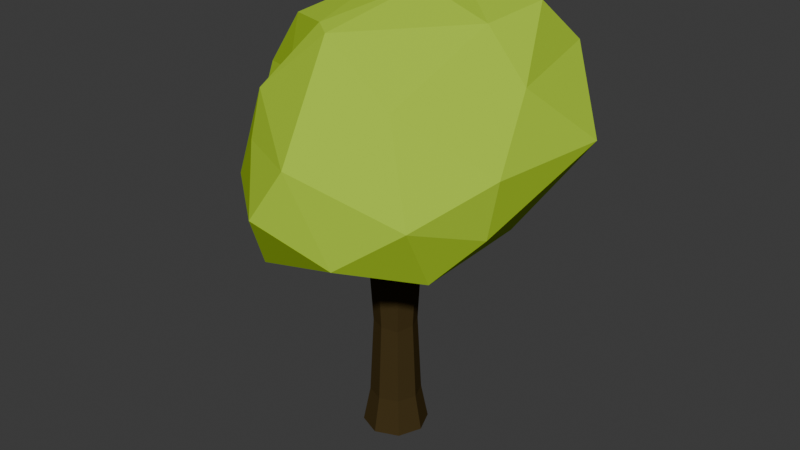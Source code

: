 # Source: fixed_tree.blend  (saved by Blender 4.1.23; exported with 4.5.12 LTS)
import bpy
from mathutils import Matrix  # noqa: F401  (used for matrix-valued properties, if any)

bpy.ops.wm.read_factory_settings(use_empty=True)
scene = bpy.context.scene
scene.name = 'Scene'

# ---- materials (node trees are filled in below, after node groups)
mat_material_010 = bpy.data.materials.new('Material.010')
mat_material_010.alpha_threshold = 0.0
mat_material_010.use_transparent_shadow = False
mat_material_010.diffuse_color = (0.2585, 0.402, 0.02384, 1.0)
mat_material_010.roughness = 0.5
mat_troc_001 = bpy.data.materials.new('troc.001')
mat_troc_001.alpha_threshold = 0.0
mat_troc_001.use_transparent_shadow = False
mat_troc_001.diffuse_color = (0.05781, 0.03955, 0.0137, 1.0)
mat_troc_001.roughness = 0.5

# ---- material node trees
mat_material_010.use_nodes = True; mat_material_010.node_tree.nodes.clear()
_N = mat_material_010.node_tree.nodes; _L = mat_material_010.node_tree.links
n0 = _N.new('ShaderNodeOutputMaterial'); n0.name = 'Material Output'; n0.location = (300, 300)
n1 = _N.new('ShaderNodeBsdfDiffuse'); n1.name = 'Diffuse BSDF'; n1.location = (10, 300)
n1.inputs[0].default_value = (0.4094, 0.6383, 0.03541, 1.0)
_L.new(n1.outputs[0], n0.inputs[0])
n0.is_active_output = True
mat_troc_001.use_nodes = True; mat_troc_001.node_tree.nodes.clear()
_N = mat_troc_001.node_tree.nodes; _L = mat_troc_001.node_tree.links
n0 = _N.new('ShaderNodeOutputMaterial'); n0.name = 'Material Output'; n0.location = (300, 300)
n1 = _N.new('ShaderNodeBsdfDiffuse'); n1.name = 'Diffuse BSDF'; n1.location = (10, 300)
n1.inputs[0].default_value = (0.0578, 0.03923, 0.01393, 1.0)
_L.new(n1.outputs[0], n0.inputs[0])
n0.is_active_output = True

# ---- world
world_world = bpy.data.worlds.new('World'); scene.world = world_world
world_world.use_nodes = True; world_world.node_tree.nodes.clear()
_N = world_world.node_tree.nodes; _L = world_world.node_tree.links
n0 = _N.new('ShaderNodeOutputWorld'); n0.name = 'World Output'; n0.location = (300, 300)
n1 = _N.new('ShaderNodeBackground'); n1.name = 'Background'; n1.location = (10, 300)
n1.inputs[0].default_value = (0.05088, 0.05088, 0.05088, 1.0)
_L.new(n1.outputs[0], n0.inputs[0])
n0.is_active_output = True
world_world.color = (0.05088, 0.05088, 0.05088)
world_world.use_sun_shadow = False
world_world.sun_shadow_jitter_overblur = 0.0

# ---- meshes
me_sphere = bpy.data.meshes.new('Sphere')
me_sphere.from_pydata([(-0.2023, 0.6505, 0.9033), (0.3888, 1.098, 0.318), (0.1898, 0.4299, 0.976), (0.1727, 0.9438, 0.7032), (0.4174, 1.045, -0.2512), (0.2487, 0.6325, -0.7575), (0.7729, 0.8352, 0.5684), (0.7746, 0.9051, -0.21), (0.09528, 0.1429, 1.004), (0.6891, 0.5265, 0.907), (1.129, 0.5436, 0.02045), (1.008, -0.2612, 0.009862), (0.7598, 0.2201, -0.6414), (0.2951, 0.2322, -1.018), (0.8871, 0.1205, 0.4735), (0.9566, -0.295, -0.4132), (0.5972, 0.1238, 0.8334), (0.4535, -0.5545, 0.41), (0.7658, -0.7715, -0.2163), (0.7312, -0.5348, -0.706), (0.09944, -1.044, 0.108), (0.3849, -0.9737, -0.5276), (0.3749, -0.5067, -0.8053), (0.2538, -0.1367, -1.081), (-0.08008, -0.5032, 0.7968), (-0.4309, -0.7887, 0.07207), (-0.08761, -1.137, -0.2561), (-0.2361, -0.9089, -0.7249), (-0.5152, -0.6275, 0.362), (-0.3324, -0.4776, -0.9786), (-0.1985, -0.4282, 0.8247), (-0.7464, -0.626, -0.3398), (-0.5623, -0.3398, 0.3881), (-0.838, -0.3801, -0.06342), (-0.7218, -0.3973, -0.6005), (-0.5549, -0.2566, 0.7736), (-0.9459, -0.131, 0.297), (-0.9008, -0.2448, -0.3769), (-0.2788, 0.2458, 0.971), (-0.5125, 0.02888, -1.099), (-1.016, 0.3268, -0.001141), (-0.7462, 0.1893, -0.6619), (-0.8315, 0.1857, 0.6001), (-0.6047, 0.7765, 0.2978), (-0.8089, 0.5364, -0.3711), (-0.2091, 0.9907, 0.07127), (-0.2974, 0.7786, 0.5886), (-0.2672, 0.8634, -0.4908), (-0.2683, 0.4741, -0.9331), (-0.1309, 0.02148, -1.003)], [], [(48, 13, 49), (3, 6, 1), (1, 7, 4), (2, 9, 3), (7, 6, 10), (7, 12, 5), (6, 9, 14), (2, 16, 9), (13, 12, 23), (10, 14, 11), (2, 8, 16), (12, 15, 19), (23, 19, 22), (49, 13, 23), (11, 18, 15), (11, 17, 18), (8, 24, 16), (18, 21, 19), (16, 24, 17), (17, 24, 20), (20, 26, 21), (22, 29, 23), (20, 25, 26), (21, 26, 27), (21, 27, 22), (22, 27, 29), (29, 49, 23), (26, 25, 31), (24, 8, 30), (25, 28, 31), (26, 31, 27), (27, 31, 34), (31, 32, 33), (33, 37, 31), (31, 37, 34), (29, 34, 39), (32, 35, 36), (35, 38, 42), (37, 41, 34), (36, 40, 37), (40, 44, 37), (36, 42, 40), (38, 0, 42), (39, 41, 48), (44, 48, 41), (0, 46, 42), (43, 46, 45), (38, 8, 2), (46, 0, 3), (46, 3, 1), (45, 4, 47), (47, 4, 5), (48, 5, 13), (45, 1, 4), (0, 2, 3), (1, 6, 7), (5, 4, 7), (3, 9, 6), (5, 12, 13), (12, 7, 10), (10, 6, 14), (14, 9, 16), (10, 11, 15), (12, 10, 15), (23, 12, 19), (15, 18, 19), (14, 16, 17), (11, 14, 17), (19, 21, 22), (18, 17, 20), (18, 20, 21), (32, 28, 30, 35), (24, 30, 28), (20, 24, 28), (20, 28, 25), (8, 38, 30), (47, 44, 43, 45), (27, 34, 29), (31, 28, 32), (29, 39, 49), (30, 38, 35), (33, 32, 36), (33, 36, 37), (36, 35, 42), (39, 34, 41), (41, 37, 44), (40, 42, 43), (40, 43, 44), (39, 48, 49), (44, 47, 48), (43, 42, 46), (0, 38, 2), (48, 47, 5), (45, 46, 1)])
_uv = me_sphere.uv_layers.new(name='UVMap')
_uv.uv.foreach_set('vector', [0.8282, 0.1815, 0.6182, 0.1183, 0.8035, 0.02974, 0.7136, 0.743, 0.6405, 0.6374, 0.7212, 0.5615, 0.7212, 0.5615, 0.6426, 0.4053, 0.7138, 0.3772, 0.6593, 0.9011, 0.6097, 0.7815, 0.7136, 0.743, 0.6426, 0.4053, 0.6405, 0.6374, 0.5656, 0.4702, 0.6426, 0.4053, 0.546, 0.2825, 0.6891, 0.2345, 0.6405, 0.6374, 0.6097, 0.7815, 0.4987, 0.6505, 0.6593, 0.9011, 0.4712, 0.7971, 0.6097, 0.7815, 0.6182, 0.1183, 0.546, 0.2825, 0.418, 0.1201, 0.5656, 0.4702, 0.4987, 0.6505, 0.4785, 0.5338, 0.6593, 0.9011, 0.3741, 0.9507, 0.4712, 0.7971, 0.546, 0.2825, 0.4697, 0.4063, 0.4219, 0.3128, 0.418, 0.1201, 0.4219, 0.3128, 0.3514, 0.2162, 0.4531, 0.0, 0.6182, 0.1183, 0.418, 0.1201, 0.4785, 0.5338, 0.3893, 0.4692, 0.4697, 0.4063, 0.4785, 0.5338, 0.3914, 0.6553, 0.3893, 0.4692, 0.3741, 0.9507, 0.3038, 0.8235, 0.4712, 0.7971, 0.3893, 0.4692, 0.3202, 0.3687, 0.4219, 0.3128, 0.4712, 0.7971, 0.3038, 0.8235, 0.3914, 0.6553, 0.3914, 0.6553, 0.3038, 0.8235, 0.3121, 0.5925, 0.3121, 0.5925, 0.2381, 0.4535, 0.3202, 0.3687, 0.3514, 0.2162, 0.1717, 0.1832, 0.418, 0.1201, 0.3121, 0.5925, 0.2211, 0.5953, 0.2381, 0.4535, 0.3202, 0.3687, 0.2381, 0.4535, 0.2086, 0.3063, 0.3202, 0.3687, 0.2086, 0.3063, 0.3514, 0.2162, 0.3514, 0.2162, 0.2086, 0.3063, 0.1717, 0.1832, 0.1717, 0.1832, 0.07916, 0.04881, 0.418, 0.1201, 0.2381, 0.4535, 0.2211, 0.5953, 0.1395, 0.4694, 0.3038, 0.8235, 0.3741, 0.9507, 0.1708, 0.8413, 0.2211, 0.5953, 0.1962, 0.6987, 0.1395, 0.4694, 0.2381, 0.4535, 0.1395, 0.4694, 0.2086, 0.3063, 0.2086, 0.3063, 0.1395, 0.4694, 0.08447, 0.2928, 0.1395, 0.4694, 0.09749, 0.6747, 0.07678, 0.5308, 0.07678, 0.5308, 0.03047, 0.3838, 0.1395, 0.4694, 0.1395, 0.4694, 0.03047, 0.3838, 0.08447, 0.2928, 0.1717, 0.1832, 0.08447, 0.2928, 0.02261, 0.1504, 0.09749, 0.6747, 0.06693, 0.7933, 0.01291, 0.5913, 0.06693, 0.7933, 0.03115, 0.9116, 0.0, 0.7844, 0.03047, 0.3838, 0.0, 0.273, 0.08447, 0.2928, 0.9963, 0.5849, 0.935, 0.5007, 0.9922, 0.3993, 0.935, 0.5007, 0.8869, 0.384, 0.9922, 0.3993, 0.9963, 0.5849, 0.9421, 0.7182, 0.935, 0.5007, 0.9454, 0.9116, 0.82, 0.8447, 0.9421, 0.7182, 0.9494, 0.1481, 0.9598, 0.2785, 0.8282, 0.1815, 0.8869, 0.384, 0.8282, 0.1815, 0.9598, 0.2785, 0.82, 0.8447, 0.8045, 0.6947, 0.9421, 0.7182, 0.8587, 0.5928, 0.8045, 0.6947, 0.7852, 0.5242, 0.9454, 0.9116, 0.8281, 1.0, 0.6593, 0.9011, 0.8045, 0.6947, 0.82, 0.8447, 0.7136, 0.743, 0.8045, 0.6947, 0.7136, 0.743, 0.7212, 0.5615, 0.7852, 0.5242, 0.7138, 0.3772, 0.7958, 0.3435, 0.7958, 0.3435, 0.7138, 0.3772, 0.6891, 0.2345, 0.8282, 0.1815, 0.6891, 0.2345, 0.6182, 0.1183, 0.7852, 0.5242, 0.7212, 0.5615, 0.7138, 0.3772, 0.82, 0.8447, 0.6593, 0.9011, 0.7136, 0.743, 0.7212, 0.5615, 0.6405, 0.6374, 0.6426, 0.4053, 0.6891, 0.2345, 0.7138, 0.3772, 0.6426, 0.4053, 0.7136, 0.743, 0.6097, 0.7815, 0.6405, 0.6374, 0.6891, 0.2345, 0.546, 0.2825, 0.6182, 0.1183, 0.546, 0.2825, 0.6426, 0.4053, 0.5656, 0.4702, 0.5656, 0.4702, 0.6405, 0.6374, 0.4987, 0.6505, 0.4987, 0.6505, 0.6097, 0.7815, 0.4712, 0.7971, 0.5656, 0.4702, 0.4785, 0.5338, 0.4697, 0.4063, 0.546, 0.2825, 0.5656, 0.4702, 0.4697, 0.4063, 0.418, 0.1201, 0.546, 0.2825, 0.4219, 0.3128, 0.4697, 0.4063, 0.3893, 0.4692, 0.4219, 0.3128, 0.4987, 0.6505, 0.4712, 0.7971, 0.3914, 0.6553, 0.4785, 0.5338, 0.4987, 0.6505, 0.3914, 0.6553, 0.4219, 0.3128, 0.3202, 0.3687, 0.3514, 0.2162, 0.3893, 0.4692, 0.3914, 0.6553, 0.3121, 0.5925, 0.3893, 0.4692, 0.3121, 0.5925, 0.3202, 0.3687, 0.09749, 0.6747, 0.1962, 0.6987, 0.1708, 0.8413, 0.06693, 0.7933, 0.3038, 0.8235, 0.1708, 0.8413, 0.1962, 0.6987, 0.3121, 0.5925, 0.3038, 0.8235, 0.1962, 0.6987, 0.3121, 0.5925, 0.1962, 0.6987, 0.2211, 0.5953, 0.3741, 0.9507, 0.03115, 0.9116, 0.1708, 0.8413, 0.7958, 0.3435, 0.8869, 0.384, 0.8587, 0.5928, 0.7852, 0.5242, 0.2086, 0.3063, 0.08447, 0.2928, 0.1717, 0.1832, 0.1395, 0.4694, 0.1962, 0.6987, 0.09749, 0.6747, 0.1717, 0.1832, 0.02261, 0.1504, 0.07916, 0.04881, 0.1708, 0.8413, 0.03115, 0.9116, 0.06693, 0.7933, 0.07678, 0.5308, 0.09749, 0.6747, 0.01291, 0.5913, 0.07678, 0.5308, 0.01291, 0.5913, 0.03047, 0.3838, 0.01291, 0.5913, 0.06693, 0.7933, 0.0, 0.7844, 0.02261, 0.1504, 0.08447, 0.2928, 0.0, 0.273, 0.9598, 0.2785, 0.9922, 0.3993, 0.8869, 0.384, 0.935, 0.5007, 0.9421, 0.7182, 0.8587, 0.5928, 0.935, 0.5007, 0.8587, 0.5928, 0.8869, 0.384, 0.9494, 0.1481, 0.8282, 0.1815, 0.8035, 0.02974, 0.8869, 0.384, 0.7958, 0.3435, 0.8282, 0.1815, 0.8587, 0.5928, 0.9421, 0.7182, 0.8045, 0.6947, 0.82, 0.8447, 0.9454, 0.9116, 0.6593, 0.9011, 0.8282, 0.1815, 0.7958, 0.3435, 0.6891, 0.2345, 0.7852, 0.5242, 0.8045, 0.6947, 0.7212, 0.5615])
me_sphere.materials.append(mat_material_010)
me_sphere.update()
me_cylinder_003 = bpy.data.meshes.new('Cylinder.003')
me_cylinder_003.from_pydata([(0.0, 1.279, -0.06505), (0.0, 1.0, 1.937), (0.9043, 0.9043, -0.06505), (0.7071, 0.7071, 1.958), (1.279, 0.0, -0.06505), (1.0, 0.0, 1.935), (0.9043, -0.9043, -0.06505), (0.7071, -0.7071, 2.09), (0.0, -1.279, -0.06505), (0.0, -1.0, 1.969), (-0.9043, -0.9043, -0.06505), (-0.7071, -0.7071, 1.977), (-1.279, 0.0, -0.06505), (-1.0, 0.0, 1.91), (-0.9043, 0.9043, -0.06505), (-0.6906, 0.5905, 1.954), (0.5202, 0.5107, 2.583), (0.191, 0.3611, 2.689), (0.05467, 0.0, 2.702), (0.191, -0.3611, 2.689), (0.5202, -0.5107, 2.659), (0.8494, -0.3611, 2.628), (0.9857, 0.0, 2.54), (0.0, 1.0, 0.2616), (0.7071, 0.7071, 0.2616), (1.0, 0.0, 0.2616), (0.7071, -0.7071, 0.2616), (0.0, -1.0, 0.2616), (-0.7071, -0.7071, 0.2616), (-1.0, 0.0, 0.2616), (-0.7071, 0.7071, 0.2616), (0.2601, 0.7553, 2.297), (-0.2746, 0.3702, 2.278), (-0.4727, 0.0, 2.352), (-0.258, -0.5341, 2.3), (0.2601, -0.7553, 2.255), (0.7782, -0.5341, 2.281), (0.9929, 0.0, 2.275), (0.7782, 0.5341, 2.223), (0.0, 1.0, 1.702), (0.7071, 0.7071, 1.703), (1.0, 0.0, 1.703), (0.7071, -0.7071, 1.588), (0.0, -1.0, 1.614), (-0.7071, -0.7071, 1.564), (-1.0, 0.0, 1.567), (-0.7071, 0.7071, 1.668), (0.5938, 0.5938, 0.9815), (0.8398, 0.0, 0.9815), (0.5938, -0.5938, 0.9544), (0.0, -0.8398, 0.9815), (-0.5938, -0.5938, 0.9815), (-0.8398, 0.0, 0.9663), (-0.5938, 0.5938, 0.9815), (0.0, 0.8398, 0.9815), (-0.05155, 0.3659, 2.475), (0.0, 1.0, 1.888), (0.7071, 0.7071, 1.905), (1.0, 0.0, 1.886), (0.0, -1.0, 1.895), (-0.7071, -0.7071, 1.954), (-1.0, 0.0, 1.835), (-0.6941, 0.6151, 1.898), (-0.2201, 0.0, 2.519), (-0.04293, -0.4512, 2.486), (0.3847, -0.6382, 2.509), (0.8123, -0.4512, 2.447), (0.9894, 0.0, 2.402), (0.3847, 0.6382, 2.434)], [], [(56, 1, 3, 57), (57, 3, 5, 58), (59, 9, 11, 60), (60, 11, 13, 61), (62, 15, 1, 56), (61, 13, 15, 62), (0, 2, 4, 6, 8, 10, 12, 14), (3, 1, 15, 32, 31, 38), (34, 35, 36, 66, 65, 64), (16, 17, 18, 19, 20, 21, 22), (22, 67, 37, 38, 31, 68, 16), (68, 55, 17, 16), (55, 63, 18, 17), (63, 64, 19, 18), (64, 65, 20, 19), (65, 66, 21, 20), (66, 67, 22, 21), (0, 23, 24, 2), (2, 24, 25, 4), (4, 25, 26, 6), (6, 26, 27, 8), (8, 27, 28, 10), (10, 28, 29, 12), (14, 30, 23, 0), (12, 29, 30, 14), (11, 9, 35, 34), (9, 7, 36, 35), (7, 5, 37, 36), (5, 3, 38, 37), (54, 39, 40, 47), (47, 40, 41, 48), (48, 41, 42, 49), (49, 42, 43, 50), (50, 43, 44, 51), (51, 44, 45, 52), (53, 46, 39, 54), (52, 45, 46, 53), (23, 54, 47, 24), (24, 47, 48, 25), (25, 48, 49, 26), (26, 49, 50, 27), (27, 50, 51, 28), (28, 51, 52, 29), (30, 53, 54, 23), (29, 52, 53, 30), (39, 56, 57, 40), (40, 57, 58, 41), (46, 62, 56, 39), (45, 61, 62, 46), (13, 11, 34, 33, 32, 15), (31, 32, 55, 68), (32, 33, 63, 55), (33, 34, 64, 63), (36, 37, 67, 66), (61, 45, 44, 60), (44, 43, 59, 60), (43, 42, 7, 59), (7, 9, 59), (41, 58, 7, 42), (5, 7, 58)])
me_cylinder_003.materials.append(mat_troc_001)
me_cylinder_003.use_remesh_preserve_volume = False
me_cylinder_003.use_remesh_preserve_attributes = False
me_cylinder_003.use_mirror_vertex_groups = False
me_cylinder_003.update()

# ---- objects
ob_sphere = bpy.data.objects.new('Sphere', me_sphere)
ob_arbre_automne = bpy.data.objects.new('Arbre Automne', me_cylinder_003)

# ---- transforms, parenting, visibility, modifiers, constraints
ob_sphere.location = (0.0, 0.0, 2.772)
ob_sphere.scale = (1.251, 1.328, 1.136)
ob_arbre_automne.location = (0.0, 0.0, 0.0)
ob_arbre_automne.scale = (0.2281, 0.2281, 1.0)
ob_arbre_automne.lineart.crease_threshold = 0.0

# ---- collection membership
scene.collection.objects.link(ob_sphere)
scene.collection.objects.link(ob_arbre_automne)

# ---- scene / render settings (as saved in the file)
scene.frame_start = 1; scene.frame_end = 250; scene.frame_set(1)
scene.render.engine = 'BLENDER_EEVEE_NEXT'
scene.cycles.sampling_pattern = 'TABULATED_SOBOL'
scene.eevee.ray_tracing_options.trace_max_roughness = 0.0
bpy.context.view_layer.update()

# ---- added for rendering (the .blend has no active camera and no usable light): camera, sun
cam_auto = bpy.data.cameras.new('AutoCamera')
cam_auto.lens = 50.0
cam_auto.sensor_width = 36.0
cam_auto.clip_end = 1000.0
ob_auto_camera = bpy.data.objects.new('AutoCamera', cam_auto)
scene.collection.objects.link(ob_auto_camera)
ob_auto_camera.location = (5.2915, -6.29111, 6.10052)
ob_auto_camera.rotation_euler = (1.09748, -7.21219e-08, 0.694738)
scene.camera = ob_auto_camera
light_auto_sun = bpy.data.lights.new('AutoSun', 'SUN')
light_auto_sun.energy = 3.0
light_auto_sun.angle = 0.0523599
ob_auto_sun = bpy.data.objects.new('AutoSun', light_auto_sun)
scene.collection.objects.link(ob_auto_sun)
ob_auto_sun.rotation_euler = (0.872665, 0.174533, 0.523599)
bpy.context.view_layer.update()
